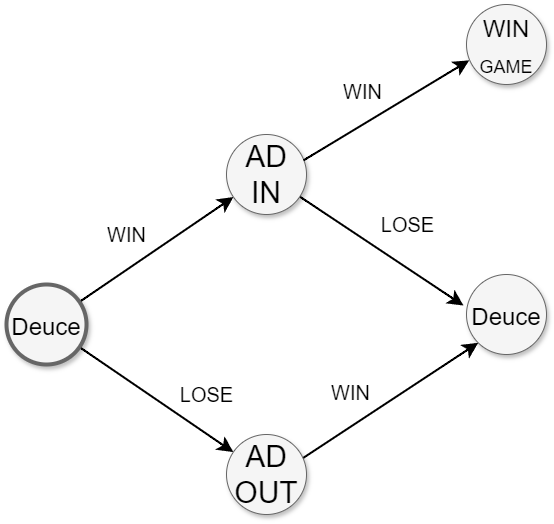

The diagram above was exported from draw.io. Its source (the exported page's mxGraphModel, read from the mxfile embedded in the PNG):
<mxGraphModel dx="1363" dy="797" grid="1" gridSize="10" guides="1" tooltips="1" connect="1" arrows="1" fold="1" page="1" pageScale="1.5" pageWidth="1169" pageHeight="826" background="none" math="0" shadow="0">
  <root>
    <mxCell id="0" style=";html=1;" />
    <mxCell id="1" style=";html=1;" parent="0" />
    <mxCell id="f0bcc99304e6f5a-9" style="edgeStyle=none;curved=1;html=1;startSize=10;endArrow=classic;endFill=1;endSize=10;strokeColor=#000000;strokeWidth=2;fontSize=12;" parent="1" source="f0bcc99304e6f5a-1" target="f0bcc99304e6f5a-2" edge="1">
      <mxGeometry relative="1" as="geometry" />
    </mxCell>
    <mxCell id="f0bcc99304e6f5a-18" value="WIN" style="text;html=1;resizable=0;points=[];align=center;verticalAlign=middle;labelBackgroundColor=none;fontSize=20;" parent="f0bcc99304e6f5a-9" vertex="1" connectable="0">
      <mxGeometry x="0.2545" y="-5" relative="1" as="geometry">
        <mxPoint x="-53" y="-6" as="offset" />
      </mxGeometry>
    </mxCell>
    <mxCell id="f0bcc99304e6f5a-16" style="edgeStyle=none;curved=1;html=1;startSize=10;endFill=1;endSize=10;strokeWidth=2;fontSize=12;" parent="1" source="f0bcc99304e6f5a-1" target="f0bcc99304e6f5a-3" edge="1">
      <mxGeometry relative="1" as="geometry" />
    </mxCell>
    <mxCell id="f0bcc99304e6f5a-19" value="LOSE" style="text;html=1;resizable=0;points=[];align=center;verticalAlign=middle;labelBackgroundColor=#ffffff;fontSize=20;" parent="f0bcc99304e6f5a-16" vertex="1" connectable="0">
      <mxGeometry x="-0.0743" y="-2" relative="1" as="geometry">
        <mxPoint x="57" y="-3" as="offset" />
      </mxGeometry>
    </mxCell>
    <mxCell id="f0bcc99304e6f5a-1" value="&lt;font style=&quot;font-size: 24px;&quot;&gt;Deuce&lt;/font&gt;" style="ellipse;whiteSpace=wrap;html=1;rounded=0;shadow=1;strokeColor=#666666;strokeWidth=4;fontSize=30;align=center;fillColor=#f5f5f5;" parent="1" vertex="1">
      <mxGeometry x="170" y="570" width="80" height="80" as="geometry" />
    </mxCell>
    <mxCell id="f0bcc99304e6f5a-10" style="edgeStyle=none;curved=1;html=1;startSize=10;endFill=1;endSize=10;strokeWidth=2;fontSize=12;entryX=-0.037;entryY=0.388;entryDx=0;entryDy=0;entryPerimeter=0;" parent="1" source="f0bcc99304e6f5a-2" target="f0bcc99304e6f5a-6" edge="1">
      <mxGeometry relative="1" as="geometry" />
    </mxCell>
    <mxCell id="f0bcc99304e6f5a-20" value="LOSE" style="text;html=1;resizable=0;points=[];align=center;verticalAlign=middle;labelBackgroundColor=#ffffff;fontSize=20;" parent="f0bcc99304e6f5a-10" vertex="1" connectable="0">
      <mxGeometry x="0.1545" relative="1" as="geometry">
        <mxPoint x="13" y="-35" as="offset" />
      </mxGeometry>
    </mxCell>
    <mxCell id="f0bcc99304e6f5a-2" value="AD IN" style="ellipse;whiteSpace=wrap;html=1;rounded=0;shadow=1;strokeColor=#666666;strokeWidth=1;fontSize=30;align=center;fillColor=#f5f5f5;" parent="1" vertex="1">
      <mxGeometry x="390" y="420" width="80" height="80" as="geometry" />
    </mxCell>
    <mxCell id="f0bcc99304e6f5a-17" style="edgeStyle=none;curved=1;html=1;startSize=10;endFill=1;endSize=10;strokeWidth=2;fontSize=12;exitX=0.963;exitY=0.323;exitDx=0;exitDy=0;exitPerimeter=0;entryX=0.034;entryY=0.698;entryDx=0;entryDy=0;entryPerimeter=0;" parent="1" source="f0bcc99304e6f5a-2" target="ESaytsxxjvP6Xce7NJSq-4" edge="1">
      <mxGeometry relative="1" as="geometry">
        <mxPoint x="470.00141301156964" y="440.60263515497036" as="sourcePoint" />
        <mxPoint x="620" y="350" as="targetPoint" />
      </mxGeometry>
    </mxCell>
    <mxCell id="f0bcc99304e6f5a-27" value="WIN" style="text;html=1;resizable=0;points=[];align=center;verticalAlign=middle;labelBackgroundColor=#ffffff;fontSize=20;" parent="f0bcc99304e6f5a-17" vertex="1" connectable="0">
      <mxGeometry x="-0.1324" y="-6" relative="1" as="geometry">
        <mxPoint x="-17" y="-31" as="offset" />
      </mxGeometry>
    </mxCell>
    <mxCell id="ESaytsxxjvP6Xce7NJSq-2" style="edgeStyle=none;curved=1;html=1;startSize=10;endFill=1;endSize=10;strokeWidth=2;fontSize=12;entryX=0;entryY=1;entryDx=0;entryDy=0;" edge="1" parent="1" target="f0bcc99304e6f5a-6">
      <mxGeometry relative="1" as="geometry">
        <mxPoint x="440" y="761" as="sourcePoint" />
        <mxPoint x="618" y="650" as="targetPoint" />
      </mxGeometry>
    </mxCell>
    <mxCell id="ESaytsxxjvP6Xce7NJSq-3" value="WIN" style="text;html=1;resizable=0;points=[];align=center;verticalAlign=middle;labelBackgroundColor=#ffffff;fontSize=20;" vertex="1" connectable="0" parent="ESaytsxxjvP6Xce7NJSq-2">
      <mxGeometry x="-0.1324" y="-6" relative="1" as="geometry">
        <mxPoint x="-17" y="-31" as="offset" />
      </mxGeometry>
    </mxCell>
    <mxCell id="f0bcc99304e6f5a-6" value="&lt;font style=&quot;font-size: 24px;&quot;&gt;Deuce&lt;/font&gt;" style="ellipse;whiteSpace=wrap;html=1;rounded=0;shadow=1;strokeColor=#666666;strokeWidth=1;fontSize=30;align=center;fillColor=#f5f5f5;" parent="1" vertex="1">
      <mxGeometry x="630" y="560" width="80" height="80" as="geometry" />
    </mxCell>
    <mxCell id="ESaytsxxjvP6Xce7NJSq-4" value="&lt;font style=&quot;font-size: 24px;&quot;&gt;WIN&lt;/font&gt;&lt;div&gt;&lt;font style=&quot;font-size: 18px;&quot;&gt;GAME&lt;/font&gt;&lt;/div&gt;" style="ellipse;whiteSpace=wrap;html=1;rounded=0;shadow=1;strokeColor=#666666;strokeWidth=1;fontSize=30;align=center;fillColor=#f5f5f5;" vertex="1" parent="1">
      <mxGeometry x="630" y="290" width="80" height="80" as="geometry" />
    </mxCell>
    <mxCell id="f0bcc99304e6f5a-3" value="AD OUT" style="ellipse;whiteSpace=wrap;html=1;rounded=0;shadow=1;strokeColor=#666666;strokeWidth=1;fontSize=30;align=center;fillColor=#f5f5f5;" parent="1" vertex="1">
      <mxGeometry x="390" y="720" width="80" height="80" as="geometry" />
    </mxCell>
  </root>
</mxGraphModel>